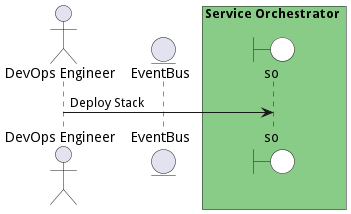

The diagram above was rendered by PlantUML. Its source (embedded in the PNG):
@startuml

actor "DevOps Engineer"


entity EventBus

box Service Orchestrator #88cc88
    boundary so #white
end box



"DevOps Engineer" -> so: Deploy Stack



@enduml